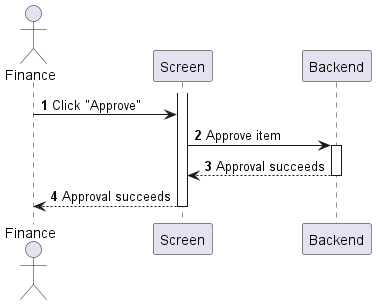

The diagram above was rendered by PlantUML. Its source (embedded in the PNG):
@startuml purchase-requisition-approve
autonumber

actor "Finance" as a
participant Screen as f
participant Backend as b

activate f
a -> f : Click "Approve"
f -> b : Approve item
activate b
return Approval succeeds
f --> a : Approval succeeds
deactivate f
@enduml